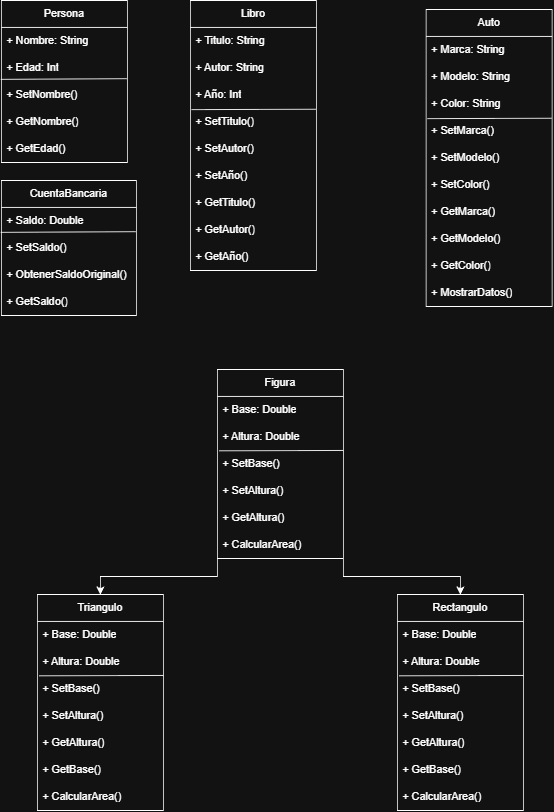

The diagram above was exported from draw.io. Its source (the exported page's mxGraphModel, read from the mxfile embedded in the PNG):
<mxGraphModel dx="1323" dy="663" grid="1" gridSize="10" guides="1" tooltips="1" connect="1" arrows="1" fold="1" page="1" pageScale="1" pageWidth="827" pageHeight="1169" math="0" shadow="0">
  <root>
    <mxCell id="0" />
    <mxCell id="1" parent="0" />
    <mxCell id="24WX31uMX162Cte8aN4B-1" parent="1" style="swimlane;fontStyle=0;childLayout=stackLayout;horizontal=1;startSize=30;horizontalStack=0;resizeParent=1;resizeParentMax=0;resizeLast=0;collapsible=1;marginBottom=0;whiteSpace=wrap;html=1;" value="Persona" vertex="1">
      <mxGeometry height="180" width="140" x="30" y="40" as="geometry" />
    </mxCell>
    <mxCell id="24WX31uMX162Cte8aN4B-2" parent="24WX31uMX162Cte8aN4B-1" style="text;strokeColor=none;fillColor=none;align=left;verticalAlign=middle;spacingLeft=4;spacingRight=4;overflow=hidden;points=[[0,0.5],[1,0.5]];portConstraint=eastwest;rotatable=0;whiteSpace=wrap;html=1;" value="+ Nombre: String" vertex="1">
      <mxGeometry height="30" width="140" y="30" as="geometry" />
    </mxCell>
    <mxCell id="24WX31uMX162Cte8aN4B-3" parent="24WX31uMX162Cte8aN4B-1" style="text;strokeColor=none;fillColor=none;align=left;verticalAlign=middle;spacingLeft=4;spacingRight=4;overflow=hidden;points=[[0,0.5],[1,0.5]];portConstraint=eastwest;rotatable=0;whiteSpace=wrap;html=1;" value="+ Edad: Int" vertex="1">
      <mxGeometry height="30" width="140" y="60" as="geometry" />
    </mxCell>
    <mxCell id="24WX31uMX162Cte8aN4B-4" parent="24WX31uMX162Cte8aN4B-1" style="text;strokeColor=none;fillColor=none;align=left;verticalAlign=middle;spacingLeft=4;spacingRight=4;overflow=hidden;points=[[0,0.5],[1,0.5]];portConstraint=eastwest;rotatable=0;whiteSpace=wrap;html=1;" value="+ SetNombre()" vertex="1">
      <mxGeometry height="30" width="140" y="90" as="geometry" />
    </mxCell>
    <mxCell id="24WX31uMX162Cte8aN4B-5" parent="24WX31uMX162Cte8aN4B-1" style="text;strokeColor=none;fillColor=none;align=left;verticalAlign=middle;spacingLeft=4;spacingRight=4;overflow=hidden;points=[[0,0.5],[1,0.5]];portConstraint=eastwest;rotatable=0;whiteSpace=wrap;html=1;" value="+ GetNombre()" vertex="1">
      <mxGeometry height="30" width="140" y="120" as="geometry" />
    </mxCell>
    <mxCell id="24WX31uMX162Cte8aN4B-6" edge="1" parent="24WX31uMX162Cte8aN4B-1" source="24WX31uMX162Cte8aN4B-4" style="endArrow=none;html=1;rounded=0;defaultLabelBackgroundColor=page;labelPadding=0 4;entryX=0.995;entryY=0.897;entryDx=0;entryDy=0;entryPerimeter=0;exitX=-0.004;exitY=-0.077;exitDx=0;exitDy=0;exitPerimeter=0;" target="24WX31uMX162Cte8aN4B-3" value="">
      <mxGeometry height="50" relative="1" width="50" as="geometry">
        <mxPoint x="-10" y="80" as="sourcePoint" />
        <mxPoint x="40" y="30" as="targetPoint" />
      </mxGeometry>
    </mxCell>
    <mxCell id="24WX31uMX162Cte8aN4B-7" parent="24WX31uMX162Cte8aN4B-1" style="text;strokeColor=none;fillColor=none;align=left;verticalAlign=middle;spacingLeft=4;spacingRight=4;overflow=hidden;points=[[0,0.5],[1,0.5]];portConstraint=eastwest;rotatable=0;whiteSpace=wrap;html=1;" value="+ GetEdad()" vertex="1">
      <mxGeometry height="30" width="140" y="150" as="geometry" />
    </mxCell>
    <mxCell id="24WX31uMX162Cte8aN4B-8" parent="1" style="swimlane;fontStyle=0;childLayout=stackLayout;horizontal=1;startSize=30;horizontalStack=0;resizeParent=1;resizeParentMax=0;resizeLast=0;collapsible=1;marginBottom=0;whiteSpace=wrap;html=1;" value="Libro" vertex="1">
      <mxGeometry height="300" width="140" x="240" y="40" as="geometry" />
    </mxCell>
    <mxCell id="24WX31uMX162Cte8aN4B-9" parent="24WX31uMX162Cte8aN4B-8" style="text;strokeColor=none;fillColor=none;align=left;verticalAlign=middle;spacingLeft=4;spacingRight=4;overflow=hidden;points=[[0,0.5],[1,0.5]];portConstraint=eastwest;rotatable=0;whiteSpace=wrap;html=1;" value="+ Titulo: String" vertex="1">
      <mxGeometry height="30" width="140" y="30" as="geometry" />
    </mxCell>
    <mxCell id="24WX31uMX162Cte8aN4B-10" parent="24WX31uMX162Cte8aN4B-8" style="text;strokeColor=none;fillColor=none;align=left;verticalAlign=middle;spacingLeft=4;spacingRight=4;overflow=hidden;points=[[0,0.5],[1,0.5]];portConstraint=eastwest;rotatable=0;whiteSpace=wrap;html=1;" value="+ Autor: String" vertex="1">
      <mxGeometry height="30" width="140" y="60" as="geometry" />
    </mxCell>
    <mxCell id="24WX31uMX162Cte8aN4B-11" parent="24WX31uMX162Cte8aN4B-8" style="text;strokeColor=none;fillColor=none;align=left;verticalAlign=middle;spacingLeft=4;spacingRight=4;overflow=hidden;points=[[0,0.5],[1,0.5]];portConstraint=eastwest;rotatable=0;whiteSpace=wrap;html=1;" value="+ Año: Int" vertex="1">
      <mxGeometry height="30" width="140" y="90" as="geometry" />
    </mxCell>
    <mxCell id="24WX31uMX162Cte8aN4B-12" parent="24WX31uMX162Cte8aN4B-8" style="text;strokeColor=none;fillColor=none;align=left;verticalAlign=middle;spacingLeft=4;spacingRight=4;overflow=hidden;points=[[0,0.5],[1,0.5]];portConstraint=eastwest;rotatable=0;whiteSpace=wrap;html=1;" value="+ SetTitulo()" vertex="1">
      <mxGeometry height="30" width="140" y="120" as="geometry" />
    </mxCell>
    <mxCell id="24WX31uMX162Cte8aN4B-13" edge="1" parent="24WX31uMX162Cte8aN4B-8" source="24WX31uMX162Cte8aN4B-11" style="endArrow=none;html=1;rounded=0;defaultLabelBackgroundColor=page;labelPadding=0 4;entryX=0.995;entryY=0.897;entryDx=0;entryDy=0;entryPerimeter=0;exitX=0.01;exitY=1.043;exitDx=0;exitDy=0;exitPerimeter=0;" value="">
      <mxGeometry height="50" relative="1" width="50" as="geometry">
        <mxPoint x="-0.5599999999999454" y="121.68999999999994" as="sourcePoint" />
        <mxPoint x="139.30000000000018" y="120.90999999999997" as="targetPoint" />
      </mxGeometry>
    </mxCell>
    <mxCell id="24WX31uMX162Cte8aN4B-14" parent="24WX31uMX162Cte8aN4B-8" style="text;strokeColor=none;fillColor=none;align=left;verticalAlign=middle;spacingLeft=4;spacingRight=4;overflow=hidden;points=[[0,0.5],[1,0.5]];portConstraint=eastwest;rotatable=0;whiteSpace=wrap;html=1;" value="+ SetAutor()" vertex="1">
      <mxGeometry height="30" width="140" y="150" as="geometry" />
    </mxCell>
    <mxCell id="24WX31uMX162Cte8aN4B-17" parent="24WX31uMX162Cte8aN4B-8" style="text;strokeColor=none;fillColor=none;align=left;verticalAlign=middle;spacingLeft=4;spacingRight=4;overflow=hidden;points=[[0,0.5],[1,0.5]];portConstraint=eastwest;rotatable=0;whiteSpace=wrap;html=1;" value="+ SetAño()" vertex="1">
      <mxGeometry height="30" width="140" y="180" as="geometry" />
    </mxCell>
    <mxCell id="24WX31uMX162Cte8aN4B-18" parent="24WX31uMX162Cte8aN4B-8" style="text;strokeColor=none;fillColor=none;align=left;verticalAlign=middle;spacingLeft=4;spacingRight=4;overflow=hidden;points=[[0,0.5],[1,0.5]];portConstraint=eastwest;rotatable=0;whiteSpace=wrap;html=1;" value="+ GetTitulo()" vertex="1">
      <mxGeometry height="30" width="140" y="210" as="geometry" />
    </mxCell>
    <mxCell id="24WX31uMX162Cte8aN4B-19" parent="24WX31uMX162Cte8aN4B-8" style="text;strokeColor=none;fillColor=none;align=left;verticalAlign=middle;spacingLeft=4;spacingRight=4;overflow=hidden;points=[[0,0.5],[1,0.5]];portConstraint=eastwest;rotatable=0;whiteSpace=wrap;html=1;" value="+ GetAutor()" vertex="1">
      <mxGeometry height="30" width="140" y="240" as="geometry" />
    </mxCell>
    <mxCell id="24WX31uMX162Cte8aN4B-20" parent="24WX31uMX162Cte8aN4B-8" style="text;strokeColor=none;fillColor=none;align=left;verticalAlign=middle;spacingLeft=4;spacingRight=4;overflow=hidden;points=[[0,0.5],[1,0.5]];portConstraint=eastwest;rotatable=0;whiteSpace=wrap;html=1;" value="+ GetAño()" vertex="1">
      <mxGeometry height="30" width="140" y="270" as="geometry" />
    </mxCell>
    <mxCell id="24WX31uMX162Cte8aN4B-21" parent="1" style="swimlane;fontStyle=0;childLayout=stackLayout;horizontal=1;startSize=30;horizontalStack=0;resizeParent=1;resizeParentMax=0;resizeLast=0;collapsible=1;marginBottom=0;whiteSpace=wrap;html=1;" value="Auto" vertex="1">
      <mxGeometry height="330" width="140" x="502" y="50" as="geometry" />
    </mxCell>
    <mxCell id="24WX31uMX162Cte8aN4B-22" parent="24WX31uMX162Cte8aN4B-21" style="text;strokeColor=none;fillColor=none;align=left;verticalAlign=middle;spacingLeft=4;spacingRight=4;overflow=hidden;points=[[0,0.5],[1,0.5]];portConstraint=eastwest;rotatable=0;whiteSpace=wrap;html=1;" value="+ Marca: String" vertex="1">
      <mxGeometry height="30" width="140" y="30" as="geometry" />
    </mxCell>
    <mxCell id="24WX31uMX162Cte8aN4B-23" parent="24WX31uMX162Cte8aN4B-21" style="text;strokeColor=none;fillColor=none;align=left;verticalAlign=middle;spacingLeft=4;spacingRight=4;overflow=hidden;points=[[0,0.5],[1,0.5]];portConstraint=eastwest;rotatable=0;whiteSpace=wrap;html=1;" value="+ Modelo: String" vertex="1">
      <mxGeometry height="30" width="140" y="60" as="geometry" />
    </mxCell>
    <mxCell id="24WX31uMX162Cte8aN4B-24" parent="24WX31uMX162Cte8aN4B-21" style="text;strokeColor=none;fillColor=none;align=left;verticalAlign=middle;spacingLeft=4;spacingRight=4;overflow=hidden;points=[[0,0.5],[1,0.5]];portConstraint=eastwest;rotatable=0;whiteSpace=wrap;html=1;" value="+ Color: String" vertex="1">
      <mxGeometry height="30" width="140" y="90" as="geometry" />
    </mxCell>
    <mxCell id="24WX31uMX162Cte8aN4B-25" parent="24WX31uMX162Cte8aN4B-21" style="text;strokeColor=none;fillColor=none;align=left;verticalAlign=middle;spacingLeft=4;spacingRight=4;overflow=hidden;points=[[0,0.5],[1,0.5]];portConstraint=eastwest;rotatable=0;whiteSpace=wrap;html=1;" value="+ SetMarca()" vertex="1">
      <mxGeometry height="30" width="140" y="120" as="geometry" />
    </mxCell>
    <mxCell id="24WX31uMX162Cte8aN4B-26" edge="1" parent="24WX31uMX162Cte8aN4B-21" source="24WX31uMX162Cte8aN4B-24" style="endArrow=none;html=1;rounded=0;defaultLabelBackgroundColor=page;labelPadding=0 4;entryX=0.995;entryY=0.897;entryDx=0;entryDy=0;entryPerimeter=0;exitX=0.01;exitY=1.043;exitDx=0;exitDy=0;exitPerimeter=0;" value="">
      <mxGeometry height="50" relative="1" width="50" as="geometry">
        <mxPoint x="-0.5599999999999454" y="121.68999999999994" as="sourcePoint" />
        <mxPoint x="139.30000000000018" y="120.90999999999997" as="targetPoint" />
      </mxGeometry>
    </mxCell>
    <mxCell id="24WX31uMX162Cte8aN4B-27" parent="24WX31uMX162Cte8aN4B-21" style="text;strokeColor=none;fillColor=none;align=left;verticalAlign=middle;spacingLeft=4;spacingRight=4;overflow=hidden;points=[[0,0.5],[1,0.5]];portConstraint=eastwest;rotatable=0;whiteSpace=wrap;html=1;" value="+ SetModelo()" vertex="1">
      <mxGeometry height="30" width="140" y="150" as="geometry" />
    </mxCell>
    <mxCell id="24WX31uMX162Cte8aN4B-28" parent="24WX31uMX162Cte8aN4B-21" style="text;strokeColor=none;fillColor=none;align=left;verticalAlign=middle;spacingLeft=4;spacingRight=4;overflow=hidden;points=[[0,0.5],[1,0.5]];portConstraint=eastwest;rotatable=0;whiteSpace=wrap;html=1;" value="+ SetColor()" vertex="1">
      <mxGeometry height="30" width="140" y="180" as="geometry" />
    </mxCell>
    <mxCell id="24WX31uMX162Cte8aN4B-29" parent="24WX31uMX162Cte8aN4B-21" style="text;strokeColor=none;fillColor=none;align=left;verticalAlign=middle;spacingLeft=4;spacingRight=4;overflow=hidden;points=[[0,0.5],[1,0.5]];portConstraint=eastwest;rotatable=0;whiteSpace=wrap;html=1;" value="+ GetMarca()" vertex="1">
      <mxGeometry height="30" width="140" y="210" as="geometry" />
    </mxCell>
    <mxCell id="24WX31uMX162Cte8aN4B-30" parent="24WX31uMX162Cte8aN4B-21" style="text;strokeColor=none;fillColor=none;align=left;verticalAlign=middle;spacingLeft=4;spacingRight=4;overflow=hidden;points=[[0,0.5],[1,0.5]];portConstraint=eastwest;rotatable=0;whiteSpace=wrap;html=1;" value="+ GetModelo()" vertex="1">
      <mxGeometry height="30" width="140" y="240" as="geometry" />
    </mxCell>
    <mxCell id="24WX31uMX162Cte8aN4B-31" parent="24WX31uMX162Cte8aN4B-21" style="text;strokeColor=none;fillColor=none;align=left;verticalAlign=middle;spacingLeft=4;spacingRight=4;overflow=hidden;points=[[0,0.5],[1,0.5]];portConstraint=eastwest;rotatable=0;whiteSpace=wrap;html=1;" value="+ GetColor()" vertex="1">
      <mxGeometry height="30" width="140" y="270" as="geometry" />
    </mxCell>
    <mxCell id="24WX31uMX162Cte8aN4B-56" parent="24WX31uMX162Cte8aN4B-21" style="text;strokeColor=none;fillColor=none;align=left;verticalAlign=middle;spacingLeft=4;spacingRight=4;overflow=hidden;points=[[0,0.5],[1,0.5]];portConstraint=eastwest;rotatable=0;whiteSpace=wrap;html=1;" value="+ MostrarDatos()" vertex="1">
      <mxGeometry height="30" width="140" y="300" as="geometry" />
    </mxCell>
    <mxCell id="24WX31uMX162Cte8aN4B-32" parent="1" style="swimlane;fontStyle=0;childLayout=stackLayout;horizontal=1;startSize=30;horizontalStack=0;resizeParent=1;resizeParentMax=0;resizeLast=0;collapsible=1;marginBottom=0;whiteSpace=wrap;html=1;" value="CuentaBancaria" vertex="1">
      <mxGeometry height="150" width="150" x="30" y="240" as="geometry" />
    </mxCell>
    <mxCell id="24WX31uMX162Cte8aN4B-34" parent="24WX31uMX162Cte8aN4B-32" style="text;strokeColor=none;fillColor=none;align=left;verticalAlign=middle;spacingLeft=4;spacingRight=4;overflow=hidden;points=[[0,0.5],[1,0.5]];portConstraint=eastwest;rotatable=0;whiteSpace=wrap;html=1;" value="+ Saldo: Double" vertex="1">
      <mxGeometry height="30" width="150" y="30" as="geometry" />
    </mxCell>
    <mxCell id="24WX31uMX162Cte8aN4B-35" parent="24WX31uMX162Cte8aN4B-32" style="text;strokeColor=none;fillColor=none;align=left;verticalAlign=middle;spacingLeft=4;spacingRight=4;overflow=hidden;points=[[0,0.5],[1,0.5]];portConstraint=eastwest;rotatable=0;whiteSpace=wrap;html=1;" value="+ SetSaldo&lt;span style=&quot;background-color: transparent; color: light-dark(#000000, var(--ge-light-color, #ffffff));&quot;&gt;()&lt;/span&gt;" vertex="1">
      <mxGeometry height="30" width="150" y="60" as="geometry" />
    </mxCell>
    <mxCell id="24WX31uMX162Cte8aN4B-36" parent="24WX31uMX162Cte8aN4B-32" style="text;strokeColor=none;fillColor=none;align=left;verticalAlign=middle;spacingLeft=4;spacingRight=4;overflow=hidden;points=[[0,0.5],[1,0.5]];portConstraint=eastwest;rotatable=0;whiteSpace=wrap;html=1;" value="+ ObtenerSaldoOriginal()" vertex="1">
      <mxGeometry height="30" width="150" y="90" as="geometry" />
    </mxCell>
    <mxCell id="24WX31uMX162Cte8aN4B-37" edge="1" parent="24WX31uMX162Cte8aN4B-32" source="24WX31uMX162Cte8aN4B-35" style="endArrow=none;html=1;rounded=0;defaultLabelBackgroundColor=page;labelPadding=0 4;entryX=0.995;entryY=0.897;entryDx=0;entryDy=0;entryPerimeter=0;exitX=-0.004;exitY=-0.077;exitDx=0;exitDy=0;exitPerimeter=0;" target="24WX31uMX162Cte8aN4B-34" value="">
      <mxGeometry height="50" relative="1" width="50" as="geometry">
        <mxPoint x="-10" y="80" as="sourcePoint" />
        <mxPoint x="40" y="30" as="targetPoint" />
      </mxGeometry>
    </mxCell>
    <mxCell id="24WX31uMX162Cte8aN4B-38" parent="24WX31uMX162Cte8aN4B-32" style="text;strokeColor=none;fillColor=none;align=left;verticalAlign=middle;spacingLeft=4;spacingRight=4;overflow=hidden;points=[[0,0.5],[1,0.5]];portConstraint=eastwest;rotatable=0;whiteSpace=wrap;html=1;" value="+ GetSaldo()" vertex="1">
      <mxGeometry height="30" width="150" y="120" as="geometry" />
    </mxCell>
    <mxCell id="24WX31uMX162Cte8aN4B-40" parent="1" style="swimlane;fontStyle=0;childLayout=stackLayout;horizontal=1;startSize=30;horizontalStack=0;resizeParent=1;resizeParentMax=0;resizeLast=0;collapsible=1;marginBottom=0;whiteSpace=wrap;html=1;" value="Rectangulo" vertex="1">
      <mxGeometry height="240" width="140" x="470" y="700" as="geometry">
        <mxRectangle height="30" width="100" x="300" y="550" as="alternateBounds" />
      </mxGeometry>
    </mxCell>
    <mxCell id="24WX31uMX162Cte8aN4B-41" parent="24WX31uMX162Cte8aN4B-40" style="text;strokeColor=none;fillColor=none;align=left;verticalAlign=middle;spacingLeft=4;spacingRight=4;overflow=hidden;points=[[0,0.5],[1,0.5]];portConstraint=eastwest;rotatable=0;whiteSpace=wrap;html=1;" value="+ Base: Double" vertex="1">
      <mxGeometry height="30" width="140" y="30" as="geometry" />
    </mxCell>
    <mxCell id="24WX31uMX162Cte8aN4B-42" parent="24WX31uMX162Cte8aN4B-40" style="text;strokeColor=none;fillColor=none;align=left;verticalAlign=middle;spacingLeft=4;spacingRight=4;overflow=hidden;points=[[0,0.5],[1,0.5]];portConstraint=eastwest;rotatable=0;whiteSpace=wrap;html=1;" value="+ Altura: Double" vertex="1">
      <mxGeometry height="30" width="140" y="60" as="geometry" />
    </mxCell>
    <mxCell id="24WX31uMX162Cte8aN4B-45" edge="1" parent="24WX31uMX162Cte8aN4B-40" style="endArrow=none;html=1;rounded=0;defaultLabelBackgroundColor=page;labelPadding=0 4;entryX=0.995;entryY=0.897;entryDx=0;entryDy=0;entryPerimeter=0;exitX=0.01;exitY=1.043;exitDx=0;exitDy=0;exitPerimeter=0;" value="">
      <mxGeometry height="50" relative="1" width="50" as="geometry">
        <mxPoint x="2.099999999999909" y="90.37999999999988" as="sourcePoint" />
        <mxPoint x="140.00000000000023" y="90" as="targetPoint" />
      </mxGeometry>
    </mxCell>
    <mxCell id="24WX31uMX162Cte8aN4B-51" parent="24WX31uMX162Cte8aN4B-40" style="text;strokeColor=none;fillColor=none;align=left;verticalAlign=middle;spacingLeft=4;spacingRight=4;overflow=hidden;points=[[0,0.5],[1,0.5]];portConstraint=eastwest;rotatable=0;whiteSpace=wrap;html=1;" value="+ SetBase()" vertex="1">
      <mxGeometry height="30" width="140" y="90" as="geometry" />
    </mxCell>
    <mxCell id="24WX31uMX162Cte8aN4B-52" parent="24WX31uMX162Cte8aN4B-40" style="text;strokeColor=none;fillColor=none;align=left;verticalAlign=middle;spacingLeft=4;spacingRight=4;overflow=hidden;points=[[0,0.5],[1,0.5]];portConstraint=eastwest;rotatable=0;whiteSpace=wrap;html=1;" value="+ SetAltura()" vertex="1">
      <mxGeometry height="30" width="140" y="120" as="geometry" />
    </mxCell>
    <mxCell id="24WX31uMX162Cte8aN4B-54" parent="24WX31uMX162Cte8aN4B-40" style="text;strokeColor=none;fillColor=none;align=left;verticalAlign=middle;spacingLeft=4;spacingRight=4;overflow=hidden;points=[[0,0.5],[1,0.5]];portConstraint=eastwest;rotatable=0;whiteSpace=wrap;html=1;" value="+ GetAltura()" vertex="1">
      <mxGeometry height="30" width="140" y="150" as="geometry" />
    </mxCell>
    <mxCell id="E6dudSg-8BFkPB8FkYEH-19" parent="24WX31uMX162Cte8aN4B-40" style="text;strokeColor=none;fillColor=none;align=left;verticalAlign=middle;spacingLeft=4;spacingRight=4;overflow=hidden;points=[[0,0.5],[1,0.5]];portConstraint=eastwest;rotatable=0;whiteSpace=wrap;html=1;" value="+ GetBase()" vertex="1">
      <mxGeometry height="30" width="140" y="180" as="geometry" />
    </mxCell>
    <mxCell id="24WX31uMX162Cte8aN4B-55" parent="24WX31uMX162Cte8aN4B-40" style="text;strokeColor=none;fillColor=none;align=left;verticalAlign=middle;spacingLeft=4;spacingRight=4;overflow=hidden;points=[[0,0.5],[1,0.5]];portConstraint=eastwest;rotatable=0;whiteSpace=wrap;html=1;" value="+ CalcularArea()" vertex="1">
      <mxGeometry height="30" width="140" y="210" as="geometry" />
    </mxCell>
    <mxCell id="24WX31uMX162Cte8aN4B-64" parent="1" style="swimlane;fontStyle=0;childLayout=stackLayout;horizontal=1;startSize=30;horizontalStack=0;resizeParent=1;resizeParentMax=0;resizeLast=0;collapsible=1;marginBottom=0;whiteSpace=wrap;html=1;" value="Triangulo" vertex="1">
      <mxGeometry height="240" width="140" x="70" y="700" as="geometry">
        <mxRectangle height="30" width="100" x="300" y="550" as="alternateBounds" />
      </mxGeometry>
    </mxCell>
    <mxCell id="24WX31uMX162Cte8aN4B-65" parent="24WX31uMX162Cte8aN4B-64" style="text;strokeColor=none;fillColor=none;align=left;verticalAlign=middle;spacingLeft=4;spacingRight=4;overflow=hidden;points=[[0,0.5],[1,0.5]];portConstraint=eastwest;rotatable=0;whiteSpace=wrap;html=1;" value="+ Base: Double" vertex="1">
      <mxGeometry height="30" width="140" y="30" as="geometry" />
    </mxCell>
    <mxCell id="24WX31uMX162Cte8aN4B-66" parent="24WX31uMX162Cte8aN4B-64" style="text;strokeColor=none;fillColor=none;align=left;verticalAlign=middle;spacingLeft=4;spacingRight=4;overflow=hidden;points=[[0,0.5],[1,0.5]];portConstraint=eastwest;rotatable=0;whiteSpace=wrap;html=1;" value="+ Altura: Double" vertex="1">
      <mxGeometry height="30" width="140" y="60" as="geometry" />
    </mxCell>
    <mxCell id="24WX31uMX162Cte8aN4B-67" edge="1" parent="24WX31uMX162Cte8aN4B-64" style="endArrow=none;html=1;rounded=0;defaultLabelBackgroundColor=page;labelPadding=0 4;entryX=0.995;entryY=0.897;entryDx=0;entryDy=0;entryPerimeter=0;exitX=0.01;exitY=1.043;exitDx=0;exitDy=0;exitPerimeter=0;" value="">
      <mxGeometry height="50" relative="1" width="50" as="geometry">
        <mxPoint x="2.099999999999909" y="90.37999999999988" as="sourcePoint" />
        <mxPoint x="140.00000000000023" y="90" as="targetPoint" />
      </mxGeometry>
    </mxCell>
    <mxCell id="24WX31uMX162Cte8aN4B-68" parent="24WX31uMX162Cte8aN4B-64" style="text;strokeColor=none;fillColor=none;align=left;verticalAlign=middle;spacingLeft=4;spacingRight=4;overflow=hidden;points=[[0,0.5],[1,0.5]];portConstraint=eastwest;rotatable=0;whiteSpace=wrap;html=1;" value="+ SetBase()" vertex="1">
      <mxGeometry height="30" width="140" y="90" as="geometry" />
    </mxCell>
    <mxCell id="24WX31uMX162Cte8aN4B-69" parent="24WX31uMX162Cte8aN4B-64" style="text;strokeColor=none;fillColor=none;align=left;verticalAlign=middle;spacingLeft=4;spacingRight=4;overflow=hidden;points=[[0,0.5],[1,0.5]];portConstraint=eastwest;rotatable=0;whiteSpace=wrap;html=1;" value="+ SetAltura()" vertex="1">
      <mxGeometry height="30" width="140" y="120" as="geometry" />
    </mxCell>
    <mxCell id="24WX31uMX162Cte8aN4B-70" parent="24WX31uMX162Cte8aN4B-64" style="text;strokeColor=none;fillColor=none;align=left;verticalAlign=middle;spacingLeft=4;spacingRight=4;overflow=hidden;points=[[0,0.5],[1,0.5]];portConstraint=eastwest;rotatable=0;whiteSpace=wrap;html=1;" value="+ GetAltura()" vertex="1">
      <mxGeometry height="30" width="140" y="150" as="geometry" />
    </mxCell>
    <mxCell id="E6dudSg-8BFkPB8FkYEH-18" parent="24WX31uMX162Cte8aN4B-64" style="text;strokeColor=none;fillColor=none;align=left;verticalAlign=middle;spacingLeft=4;spacingRight=4;overflow=hidden;points=[[0,0.5],[1,0.5]];portConstraint=eastwest;rotatable=0;whiteSpace=wrap;html=1;" value="+ GetBase()" vertex="1">
      <mxGeometry height="30" width="140" y="180" as="geometry" />
    </mxCell>
    <mxCell id="24WX31uMX162Cte8aN4B-71" parent="24WX31uMX162Cte8aN4B-64" style="text;strokeColor=none;fillColor=none;align=left;verticalAlign=middle;spacingLeft=4;spacingRight=4;overflow=hidden;points=[[0,0.5],[1,0.5]];portConstraint=eastwest;rotatable=0;whiteSpace=wrap;html=1;" value="+ CalcularArea()" vertex="1">
      <mxGeometry height="30" width="140" y="210" as="geometry" />
    </mxCell>
    <mxCell id="E6dudSg-8BFkPB8FkYEH-20" edge="1" parent="1" source="E6dudSg-8BFkPB8FkYEH-10" style="edgeStyle=orthogonalEdgeStyle;rounded=0;orthogonalLoop=1;jettySize=auto;html=1;exitX=0;exitY=1;exitDx=0;exitDy=0;entryX=0.5;entryY=0;entryDx=0;entryDy=0;defaultLabelBackgroundColor=page;labelPadding=0 4;" target="24WX31uMX162Cte8aN4B-64">
      <mxGeometry relative="1" as="geometry" />
    </mxCell>
    <mxCell id="E6dudSg-8BFkPB8FkYEH-21" edge="1" parent="1" source="E6dudSg-8BFkPB8FkYEH-10" style="edgeStyle=orthogonalEdgeStyle;rounded=0;orthogonalLoop=1;jettySize=auto;html=1;exitX=1;exitY=1;exitDx=0;exitDy=0;entryX=0.5;entryY=0;entryDx=0;entryDy=0;defaultLabelBackgroundColor=page;labelPadding=0 4;" target="24WX31uMX162Cte8aN4B-40">
      <mxGeometry relative="1" as="geometry" />
    </mxCell>
    <mxCell id="E6dudSg-8BFkPB8FkYEH-10" parent="1" style="swimlane;fontStyle=0;childLayout=stackLayout;horizontal=1;startSize=30;horizontalStack=0;resizeParent=1;resizeParentMax=0;resizeLast=0;collapsible=1;marginBottom=0;whiteSpace=wrap;html=1;" value="Figura" vertex="1">
      <mxGeometry height="210" width="140" x="270" y="450" as="geometry">
        <mxRectangle height="30" width="100" x="300" y="550" as="alternateBounds" />
      </mxGeometry>
    </mxCell>
    <mxCell id="E6dudSg-8BFkPB8FkYEH-11" parent="E6dudSg-8BFkPB8FkYEH-10" style="text;strokeColor=none;fillColor=none;align=left;verticalAlign=middle;spacingLeft=4;spacingRight=4;overflow=hidden;points=[[0,0.5],[1,0.5]];portConstraint=eastwest;rotatable=0;whiteSpace=wrap;html=1;" value="+ Base: Double" vertex="1">
      <mxGeometry height="30" width="140" y="30" as="geometry" />
    </mxCell>
    <mxCell id="E6dudSg-8BFkPB8FkYEH-12" parent="E6dudSg-8BFkPB8FkYEH-10" style="text;strokeColor=none;fillColor=none;align=left;verticalAlign=middle;spacingLeft=4;spacingRight=4;overflow=hidden;points=[[0,0.5],[1,0.5]];portConstraint=eastwest;rotatable=0;whiteSpace=wrap;html=1;" value="+ Altura: Double" vertex="1">
      <mxGeometry height="30" width="140" y="60" as="geometry" />
    </mxCell>
    <mxCell id="E6dudSg-8BFkPB8FkYEH-13" edge="1" parent="E6dudSg-8BFkPB8FkYEH-10" style="endArrow=none;html=1;rounded=0;defaultLabelBackgroundColor=page;labelPadding=0 4;entryX=0.995;entryY=0.897;entryDx=0;entryDy=0;entryPerimeter=0;exitX=0.01;exitY=1.043;exitDx=0;exitDy=0;exitPerimeter=0;" value="">
      <mxGeometry height="50" relative="1" width="50" as="geometry">
        <mxPoint x="2.099999999999909" y="90.37999999999988" as="sourcePoint" />
        <mxPoint x="140.00000000000023" y="90" as="targetPoint" />
      </mxGeometry>
    </mxCell>
    <mxCell id="E6dudSg-8BFkPB8FkYEH-14" parent="E6dudSg-8BFkPB8FkYEH-10" style="text;strokeColor=none;fillColor=none;align=left;verticalAlign=middle;spacingLeft=4;spacingRight=4;overflow=hidden;points=[[0,0.5],[1,0.5]];portConstraint=eastwest;rotatable=0;whiteSpace=wrap;html=1;" value="+ SetBase()" vertex="1">
      <mxGeometry height="30" width="140" y="90" as="geometry" />
    </mxCell>
    <mxCell id="E6dudSg-8BFkPB8FkYEH-15" parent="E6dudSg-8BFkPB8FkYEH-10" style="text;strokeColor=none;fillColor=none;align=left;verticalAlign=middle;spacingLeft=4;spacingRight=4;overflow=hidden;points=[[0,0.5],[1,0.5]];portConstraint=eastwest;rotatable=0;whiteSpace=wrap;html=1;" value="+ SetAltura()" vertex="1">
      <mxGeometry height="30" width="140" y="120" as="geometry" />
    </mxCell>
    <mxCell id="E6dudSg-8BFkPB8FkYEH-16" parent="E6dudSg-8BFkPB8FkYEH-10" style="text;strokeColor=none;fillColor=none;align=left;verticalAlign=middle;spacingLeft=4;spacingRight=4;overflow=hidden;points=[[0,0.5],[1,0.5]];portConstraint=eastwest;rotatable=0;whiteSpace=wrap;html=1;" value="+ GetAltura()" vertex="1">
      <mxGeometry height="30" width="140" y="150" as="geometry" />
    </mxCell>
    <mxCell id="E6dudSg-8BFkPB8FkYEH-17" parent="E6dudSg-8BFkPB8FkYEH-10" style="text;strokeColor=none;fillColor=none;align=left;verticalAlign=middle;spacingLeft=4;spacingRight=4;overflow=hidden;points=[[0,0.5],[1,0.5]];portConstraint=eastwest;rotatable=0;whiteSpace=wrap;html=1;" value="+ CalcularArea()" vertex="1">
      <mxGeometry height="30" width="140" y="180" as="geometry" />
    </mxCell>
  </root>
</mxGraphModel>